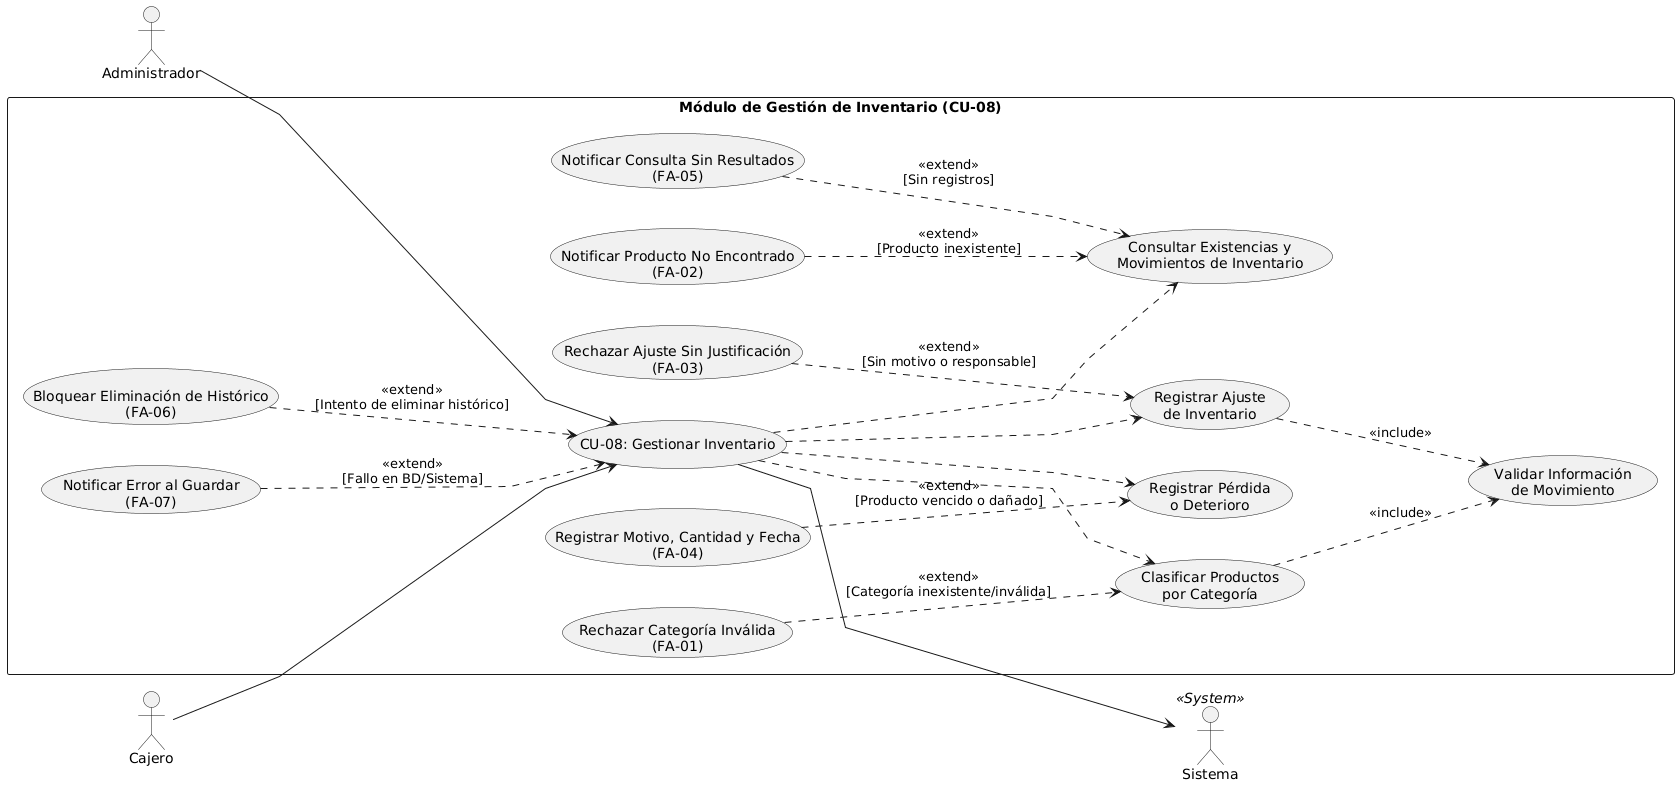

The diagram above was rendered by PlantUML. Its source (embedded in the PNG):
@startuml
left to right direction
skinparam packageStyle rectangle

' Ajustes visuales de espacio y trazado de líneas
skinparam fontSize 13
skinparam nodesep 40
skinparam ranksep 70
skinparam linetype polyline

' 1. ACTORES PRINCIPALES (Izquierda)
actor "Administrador" as Admin
actor "Cajero" as Cajero

rectangle "Módulo de Gestión de Inventario (CU-08)" {

    ' Caso de uso Principal
    usecase "CU-08: Gestionar Inventario" as CU_Gestion

    ' Operaciones principales del módulo
    usecase "Consultar Existencias y\nMovimientos de Inventario" as CU_Consultar
    usecase "Clasificar Productos\npor Categoría" as CU_Clasificar
    usecase "Registrar Ajuste\nde Inventario" as CU_Ajuste
    usecase "Registrar Pérdida\no Deterioro" as CU_Perdida

    ' Validaciones e Inclusiones
    usecase "Validar Información\nde Movimiento" as CU_Validar

    ' Flujos Alternativos / Excepciones
    usecase "Rechazar Categoría Inválida\n(FA-01)" as CU_ErrCategoria
    usecase "Notificar Producto No Encontrado\n(FA-02)" as CU_ErrNoEncontrado
    usecase "Rechazar Ajuste Sin Justificación\n(FA-03)" as CU_ErrSinMotivo
    usecase "Registrar Motivo, Cantidad y Fecha\n(FA-04)" as CU_RegPerdida
    usecase "Notificar Consulta Sin Resultados\n(FA-05)" as CU_ErrSinResultados
    usecase "Bloquear Eliminación de Histórico\n(FA-06)" as CU_ErrBloqueoEliminar
    usecase "Notificar Error al Guardar\n(FA-07)" as CU_ErrGuardar
}

' 2. ACTOR SECUNDARIO (Derecha)
actor "Sistema" as Sistema << System >>

' --- Enlaces de Actores Principales (Izquierda al Centro) ---
Admin --> CU_Gestion
Cajero --> CU_Gestion

' --- Enlace al Actor Secundario (Centro a la Derecha) ---
CU_Gestion --> Sistema

' --- Jerarquía Interna del Módulo (Down) ---
CU_Gestion .down.> CU_Consultar
CU_Gestion .down.> CU_Clasificar
CU_Gestion .down.> CU_Ajuste
CU_Gestion .down.> CU_Perdida

' --- Inclusiones (<<include>>) ---
CU_Ajuste ..> CU_Validar : <<include>>
CU_Clasificar ..> CU_Validar : <<include>>

' --- Extensiones / Flujos Alternativos (<<extend>>) ---
CU_ErrCategoria ..> CU_Clasificar : <<extend>>\n[Categoría inexistente/inválida]
CU_ErrNoEncontrado ..> CU_Consultar : <<extend>>\n[Producto inexistente]
CU_ErrSinMotivo ..> CU_Ajuste : <<extend>>\n[Sin motivo o responsable]
CU_RegPerdida ..> CU_Perdida : <<extend>>\n[Producto vencido o dañado]
CU_ErrSinResultados ..> CU_Consultar : <<extend>>\n[Sin registros]
CU_ErrBloqueoEliminar ..> CU_Gestion : <<extend>>\n[Intento de eliminar histórico]
CU_ErrGuardar ..> CU_Gestion : <<extend>>\n[Fallo en BD/Sistema]
@enduml